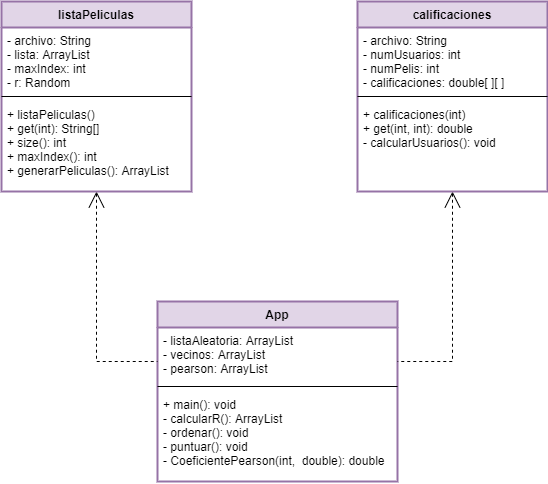

The diagram above was exported from draw.io. Its source (the exported page's mxGraphModel, read from the mxfile embedded in the PNG):
<mxGraphModel dx="1422" dy="832" grid="1" gridSize="10" guides="1" tooltips="1" connect="1" arrows="1" fold="1" page="1" pageScale="1" pageWidth="827" pageHeight="1169" math="0" shadow="0">
  <root>
    <mxCell id="0" />
    <mxCell id="1" parent="0" />
    <mxCell id="d85XGw-7-r4_krqtBvvU-1" value="App" style="swimlane;fontStyle=1;align=center;verticalAlign=top;childLayout=stackLayout;horizontal=1;startSize=26;horizontalStack=0;resizeParent=1;resizeParentMax=0;resizeLast=0;collapsible=1;marginBottom=0;fillColor=#e1d5e7;strokeColor=#9673a6;strokeWidth=2;" vertex="1" parent="1">
      <mxGeometry x="300" y="450" width="240" height="180" as="geometry">
        <mxRectangle x="330" y="390" width="60" height="26" as="alternateBounds" />
      </mxGeometry>
    </mxCell>
    <mxCell id="d85XGw-7-r4_krqtBvvU-2" value="- listaAleatoria: ArrayList&#10;- vecinos: ArrayList&#10;- pearson: ArrayList" style="text;strokeColor=none;fillColor=none;align=left;verticalAlign=top;spacingLeft=4;spacingRight=4;overflow=hidden;rotatable=0;points=[[0,0.5],[1,0.5]];portConstraint=eastwest;" vertex="1" parent="d85XGw-7-r4_krqtBvvU-1">
      <mxGeometry y="26" width="240" height="54" as="geometry" />
    </mxCell>
    <mxCell id="d85XGw-7-r4_krqtBvvU-3" value="" style="line;strokeWidth=1;fillColor=none;align=left;verticalAlign=middle;spacingTop=-1;spacingLeft=3;spacingRight=3;rotatable=0;labelPosition=right;points=[];portConstraint=eastwest;" vertex="1" parent="d85XGw-7-r4_krqtBvvU-1">
      <mxGeometry y="80" width="240" height="10" as="geometry" />
    </mxCell>
    <mxCell id="d85XGw-7-r4_krqtBvvU-4" value="+ main(): void&#10;- calcularR(): ArrayList&#10;- ordenar(): void&#10;- puntuar(): void&#10;- CoeficientePearson(int,  double): double&#10;" style="text;strokeColor=none;fillColor=none;align=left;verticalAlign=top;spacingLeft=4;spacingRight=4;overflow=hidden;rotatable=0;points=[[0,0.5],[1,0.5]];portConstraint=eastwest;" vertex="1" parent="d85XGw-7-r4_krqtBvvU-1">
      <mxGeometry y="90" width="240" height="90" as="geometry" />
    </mxCell>
    <mxCell id="d85XGw-7-r4_krqtBvvU-15" style="edgeStyle=orthogonalEdgeStyle;rounded=0;orthogonalLoop=1;jettySize=auto;html=1;startArrow=open;startFill=0;endArrow=none;endFill=0;startSize=14;dashed=1;" edge="1" parent="1" source="d85XGw-7-r4_krqtBvvU-5" target="d85XGw-7-r4_krqtBvvU-1">
      <mxGeometry relative="1" as="geometry">
        <Array as="points">
          <mxPoint x="239" y="510" />
        </Array>
      </mxGeometry>
    </mxCell>
    <mxCell id="d85XGw-7-r4_krqtBvvU-5" value="listaPeliculas" style="swimlane;fontStyle=1;align=center;verticalAlign=top;childLayout=stackLayout;horizontal=1;startSize=26;horizontalStack=0;resizeParent=1;resizeParentMax=0;resizeLast=0;collapsible=1;marginBottom=0;strokeWidth=2;fillColor=#e1d5e7;strokeColor=#9673a6;" vertex="1" parent="1">
      <mxGeometry x="144" y="150" width="190" height="190" as="geometry">
        <mxRectangle x="160" y="270" width="100" height="26" as="alternateBounds" />
      </mxGeometry>
    </mxCell>
    <mxCell id="d85XGw-7-r4_krqtBvvU-6" value="- archivo: String&#10;- lista: ArrayList&#10;- maxIndex: int&#10;- r: Random&#10;" style="text;strokeColor=none;fillColor=none;align=left;verticalAlign=top;spacingLeft=4;spacingRight=4;overflow=hidden;rotatable=0;points=[[0,0.5],[1,0.5]];portConstraint=eastwest;" vertex="1" parent="d85XGw-7-r4_krqtBvvU-5">
      <mxGeometry y="26" width="190" height="64" as="geometry" />
    </mxCell>
    <mxCell id="d85XGw-7-r4_krqtBvvU-7" value="" style="line;strokeWidth=1;fillColor=none;align=left;verticalAlign=middle;spacingTop=-1;spacingLeft=3;spacingRight=3;rotatable=0;labelPosition=right;points=[];portConstraint=eastwest;" vertex="1" parent="d85XGw-7-r4_krqtBvvU-5">
      <mxGeometry y="90" width="190" height="10" as="geometry" />
    </mxCell>
    <mxCell id="d85XGw-7-r4_krqtBvvU-8" value="+ listaPeliculas()&#10;+ get(int): String[]&#10;+ size(): int&#10;+ maxIndex(): int&#10;+ generarPeliculas(): ArrayList" style="text;strokeColor=none;fillColor=none;align=left;verticalAlign=top;spacingLeft=4;spacingRight=4;overflow=hidden;rotatable=0;points=[[0,0.5],[1,0.5]];portConstraint=eastwest;" vertex="1" parent="d85XGw-7-r4_krqtBvvU-5">
      <mxGeometry y="100" width="190" height="90" as="geometry" />
    </mxCell>
    <mxCell id="d85XGw-7-r4_krqtBvvU-16" style="edgeStyle=orthogonalEdgeStyle;rounded=0;orthogonalLoop=1;jettySize=auto;html=1;dashed=1;endFill=0;endArrow=none;startFill=0;startArrow=open;startSize=14;" edge="1" parent="1" source="d85XGw-7-r4_krqtBvvU-9" target="d85XGw-7-r4_krqtBvvU-1">
      <mxGeometry relative="1" as="geometry">
        <Array as="points">
          <mxPoint x="595" y="510" />
        </Array>
      </mxGeometry>
    </mxCell>
    <mxCell id="d85XGw-7-r4_krqtBvvU-9" value="calificaciones" style="swimlane;fontStyle=1;align=center;verticalAlign=top;childLayout=stackLayout;horizontal=1;startSize=26;horizontalStack=0;resizeParent=1;resizeParentMax=0;resizeLast=0;collapsible=1;marginBottom=0;strokeWidth=2;fillColor=#e1d5e7;strokeColor=#9673a6;" vertex="1" parent="1">
      <mxGeometry x="500" y="150" width="190" height="190" as="geometry">
        <mxRectangle x="160" y="270" width="100" height="26" as="alternateBounds" />
      </mxGeometry>
    </mxCell>
    <mxCell id="d85XGw-7-r4_krqtBvvU-10" value="- archivo: String&#10;- numUsuarios: int&#10;- numPelis: int&#10;- calificaciones: double[ ][ ]&#10;" style="text;strokeColor=none;fillColor=none;align=left;verticalAlign=top;spacingLeft=4;spacingRight=4;overflow=hidden;rotatable=0;points=[[0,0.5],[1,0.5]];portConstraint=eastwest;" vertex="1" parent="d85XGw-7-r4_krqtBvvU-9">
      <mxGeometry y="26" width="190" height="64" as="geometry" />
    </mxCell>
    <mxCell id="d85XGw-7-r4_krqtBvvU-11" value="" style="line;strokeWidth=1;fillColor=none;align=left;verticalAlign=middle;spacingTop=-1;spacingLeft=3;spacingRight=3;rotatable=0;labelPosition=right;points=[];portConstraint=eastwest;" vertex="1" parent="d85XGw-7-r4_krqtBvvU-9">
      <mxGeometry y="90" width="190" height="10" as="geometry" />
    </mxCell>
    <mxCell id="d85XGw-7-r4_krqtBvvU-12" value="+ calificaciones(int)&#10;+ get(int, int): double&#10;- calcularUsuarios(): void&#10;" style="text;strokeColor=none;fillColor=none;align=left;verticalAlign=top;spacingLeft=4;spacingRight=4;overflow=hidden;rotatable=0;points=[[0,0.5],[1,0.5]];portConstraint=eastwest;" vertex="1" parent="d85XGw-7-r4_krqtBvvU-9">
      <mxGeometry y="100" width="190" height="90" as="geometry" />
    </mxCell>
  </root>
</mxGraphModel>